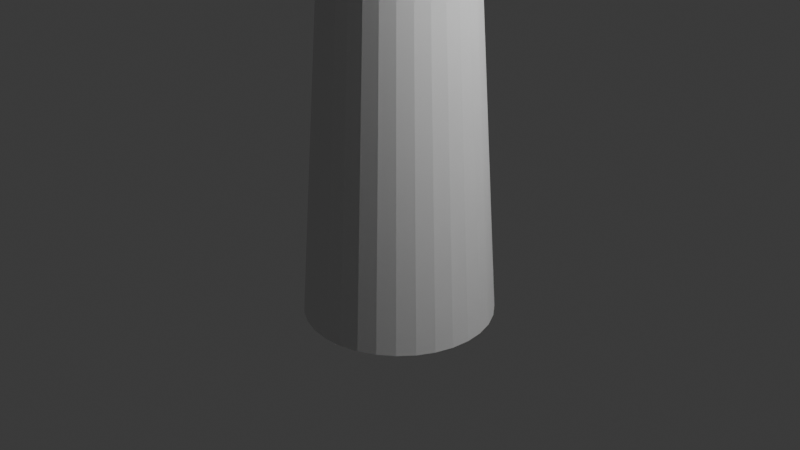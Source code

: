 # Source: tree_base_2.blend  (saved by Blender 4.3.34; exported with 4.5.12 LTS)
import bpy
from mathutils import Matrix  # noqa: F401  (used for matrix-valued properties, if any)

bpy.ops.wm.read_factory_settings(use_empty=True)
scene = bpy.context.scene
scene.name = 'Scene'

# ---- collections
col_collection = bpy.data.collections.new('Collection'); scene.collection.children.link(col_collection)

# ---- world
world_world = bpy.data.worlds.new('World'); scene.world = world_world
world_world.use_nodes = True; world_world.node_tree.nodes.clear()
_N = world_world.node_tree.nodes; _L = world_world.node_tree.links
n0 = _N.new('ShaderNodeOutputWorld'); n0.name = 'World Output'; n0.location = (300, 300)
n1 = _N.new('ShaderNodeBackground'); n1.name = 'Background'; n1.location = (10, 300)
n1.inputs[0].default_value = (0.05088, 0.05088, 0.05088, 1.0)
_L.new(n1.outputs[0], n0.inputs[0])
n0.is_active_output = True
world_world.color = (0.05088, 0.05088, 0.05088)
world_world.sun_shadow_jitter_overblur = 0.0

# ---- cameras
cam_camera = bpy.data.cameras.new('Camera')
cam_camera.clip_end = 100.0
cam_camera.ortho_scale = 7.314

# ---- lights
light_light = bpy.data.lights.new('Light', 'POINT')
light_light.energy = 1000.0
light_light.shadow_soft_size = 0.1

# ---- meshes
me_cylinder = bpy.data.meshes.new('Cylinder')
me_cylinder.from_pydata([(0.0, 1.0, -1.0), (6.802e-09, 0.4382, 7.305), (0.1951, 0.9808, -1.0), (0.08549, 0.4298, 7.305), (0.3827, 0.9239, -1.0), (0.1677, 0.4048, 7.305), (0.5556, 0.8315, -1.0), (0.2435, 0.3644, 7.305), (0.7071, 0.7071, -1.0), (0.3099, 0.3099, 7.305), (0.8315, 0.5556, -1.0), (0.3644, 0.2435, 7.305), (0.9239, 0.3827, -1.0), (0.4048, 0.1677, 7.305), (0.9808, 0.1951, -1.0), (0.4298, 0.08549, 7.305), (1.0, 0.0, -1.0), (0.4382, 8.371e-09, 7.305), (0.9808, -0.1951, -1.0), (0.4298, -0.08549, 7.305), (0.9239, -0.3827, -1.0), (0.4048, -0.1677, 7.305), (0.8315, -0.5556, -1.0), (0.3644, -0.2435, 7.305), (0.7071, -0.7071, -1.0), (0.3099, -0.3099, 7.305), (0.5556, -0.8315, -1.0), (0.2435, -0.3644, 7.305), (0.3827, -0.9239, -1.0), (0.1677, -0.4048, 7.305), (0.1951, -0.9808, -1.0), (0.08549, -0.4298, 7.305), (0.0, -1.0, -1.0), (6.802e-09, -0.4382, 7.305), (-0.1951, -0.9808, -1.0), (-0.08549, -0.4298, 7.305), (-0.3827, -0.9239, -1.0), (-0.1677, -0.4048, 7.305), (-0.5556, -0.8315, -1.0), (-0.2435, -0.3644, 7.305), (-0.7071, -0.7071, -1.0), (-0.3099, -0.3099, 7.305), (-0.8315, -0.5556, -1.0), (-0.3644, -0.2435, 7.305), (-0.9239, -0.3827, -1.0), (-0.4048, -0.1677, 7.305), (-0.9808, -0.1951, -1.0), (-0.4298, -0.08549, 7.305), (-1.0, 0.0, -1.0), (-0.4382, 8.371e-09, 7.305), (-0.9808, 0.1951, -1.0), (-0.4298, 0.08549, 7.305), (-0.9239, 0.3827, -1.0), (-0.4048, 0.1677, 7.305), (-0.8315, 0.5556, -1.0), (-0.3644, 0.2435, 7.305), (-0.7071, 0.7071, -1.0), (-0.3099, 0.3099, 7.305), (-0.5556, 0.8315, -1.0), (-0.2435, 0.3644, 7.305), (-0.3827, 0.9239, -1.0), (-0.1677, 0.4048, 7.305), (-0.1951, 0.9808, -1.0), (-0.08549, 0.4298, 7.305)], [], [(0, 1, 3, 2), (2, 3, 5, 4), (4, 5, 7, 6), (6, 7, 9, 8), (8, 9, 11, 10), (10, 11, 13, 12), (12, 13, 15, 14), (14, 15, 17, 16), (16, 17, 19, 18), (18, 19, 21, 20), (20, 21, 23, 22), (22, 23, 25, 24), (24, 25, 27, 26), (26, 27, 29, 28), (28, 29, 31, 30), (30, 31, 33, 32), (32, 33, 35, 34), (34, 35, 37, 36), (36, 37, 39, 38), (38, 39, 41, 40), (40, 41, 43, 42), (42, 43, 45, 44), (44, 45, 47, 46), (46, 47, 49, 48), (48, 49, 51, 50), (50, 51, 53, 52), (52, 53, 55, 54), (54, 55, 57, 56), (56, 57, 59, 58), (58, 59, 61, 60), (3, 1, 63, 61, 59, 57, 55, 53, 51, 49, 47, 45, 43, 41, 39, 37, 35, 33, 31, 29, 27, 25, 23, 21, 19, 17, 15, 13, 11, 9, 7, 5), (60, 61, 63, 62), (62, 63, 1, 0), (0, 2, 4, 6, 8, 10, 12, 14, 16, 18, 20, 22, 24, 26, 28, 30, 32, 34, 36, 38, 40, 42, 44, 46, 48, 50, 52, 54, 56, 58, 60, 62)])
_uv = me_cylinder.uv_layers.new(name='UVMap')
_uv.uv.foreach_set('vector', [1.0, 0.5, 1.0, 1.0, 0.9688, 1.0, 0.9688, 0.5, 0.9688, 0.5, 0.9688, 1.0, 0.9375, 1.0, 0.9375, 0.5, 0.9375, 0.5, 0.9375, 1.0, 0.9062, 1.0, 0.9062, 0.5, 0.9062, 0.5, 0.9062, 1.0, 0.875, 1.0, 0.875, 0.5, 0.875, 0.5, 0.875, 1.0, 0.8438, 1.0, 0.8438, 0.5, 0.8438, 0.5, 0.8438, 1.0, 0.8125, 1.0, 0.8125, 0.5, 0.8125, 0.5, 0.8125, 1.0, 0.7812, 1.0, 0.7812, 0.5, 0.7812, 0.5, 0.7812, 1.0, 0.75, 1.0, 0.75, 0.5, 0.75, 0.5, 0.75, 1.0, 0.7188, 1.0, 0.7188, 0.5, 0.7188, 0.5, 0.7188, 1.0, 0.6875, 1.0, 0.6875, 0.5, 0.6875, 0.5, 0.6875, 1.0, 0.6562, 1.0, 0.6562, 0.5, 0.6562, 0.5, 0.6562, 1.0, 0.625, 1.0, 0.625, 0.5, 0.625, 0.5, 0.625, 1.0, 0.5938, 1.0, 0.5938, 0.5, 0.5938, 0.5, 0.5938, 1.0, 0.5625, 1.0, 0.5625, 0.5, 0.5625, 0.5, 0.5625, 1.0, 0.5312, 1.0, 0.5312, 0.5, 0.5312, 0.5, 0.5312, 1.0, 0.5, 1.0, 0.5, 0.5, 0.5, 0.5, 0.5, 1.0, 0.4688, 1.0, 0.4688, 0.5, 0.4688, 0.5, 0.4688, 1.0, 0.4375, 1.0, 0.4375, 0.5, 0.4375, 0.5, 0.4375, 1.0, 0.4062, 1.0, 0.4062, 0.5, 0.4062, 0.5, 0.4062, 1.0, 0.375, 1.0, 0.375, 0.5, 0.375, 0.5, 0.375, 1.0, 0.3438, 1.0, 0.3438, 0.5, 0.3438, 0.5, 0.3438, 1.0, 0.3125, 1.0, 0.3125, 0.5, 0.3125, 0.5, 0.3125, 1.0, 0.2812, 1.0, 0.2812, 0.5, 0.2812, 0.5, 0.2812, 1.0, 0.25, 1.0, 0.25, 0.5, 0.25, 0.5, 0.25, 1.0, 0.2188, 1.0, 0.2188, 0.5, 0.2188, 0.5, 0.2188, 1.0, 0.1875, 1.0, 0.1875, 0.5, 0.1875, 0.5, 0.1875, 1.0, 0.1562, 1.0, 0.1562, 0.5, 0.1562, 0.5, 0.1562, 1.0, 0.125, 1.0, 0.125, 0.5, 0.125, 0.5, 0.125, 1.0, 0.09375, 1.0, 0.09375, 0.5, 0.09375, 0.5, 0.09375, 1.0, 0.0625, 1.0, 0.0625, 0.5, 0.2968, 0.4854, 0.25, 0.49, 0.2032, 0.4854, 0.1582, 0.4717, 0.1167, 0.4496, 0.08029, 0.4197, 0.05045, 0.3833, 0.02827, 0.3418, 0.01461, 0.2968, 0.01, 0.25, 0.01461, 0.2032, 0.02827, 0.1582, 0.05045, 0.1167, 0.08029, 0.08029, 0.1167, 0.05045, 0.1582, 0.02827, 0.2032, 0.01461, 0.25, 0.01, 0.2968, 0.01461, 0.3418, 0.02827, 0.3833, 0.05045, 0.4197, 0.08029, 0.4496, 0.1167, 0.4717, 0.1582, 0.4854, 0.2032, 0.49, 0.25, 0.4854, 0.2968, 0.4717, 0.3418, 0.4496, 0.3833, 0.4197, 0.4197, 0.3833, 0.4496, 0.3418, 0.4717, 0.0625, 0.5, 0.0625, 1.0, 0.03125, 1.0, 0.03125, 0.5, 0.03125, 0.5, 0.03125, 1.0, 0.0, 1.0, 0.0, 0.5, 0.75, 0.49, 0.7968, 0.4854, 0.8418, 0.4717, 0.8833, 0.4496, 0.9197, 0.4197, 0.9496, 0.3833, 0.9717, 0.3418, 0.9854, 0.2968, 0.99, 0.25, 0.9854, 0.2032, 0.9717, 0.1582, 0.9496, 0.1167, 0.9197, 0.08029, 0.8833, 0.05045, 0.8418, 0.02827, 0.7968, 0.01461, 0.75, 0.01, 0.7032, 0.01461, 0.6582, 0.02827, 0.6167, 0.05045, 0.5803, 0.08029, 0.5504, 0.1167, 0.5283, 0.1582, 0.5146, 0.2032, 0.51, 0.25, 0.5146, 0.2968, 0.5283, 0.3418, 0.5504, 0.3833, 0.5803, 0.4197, 0.6167, 0.4496, 0.6582, 0.4717, 0.7032, 0.4854])
me_cylinder.update()
me_icosphere = bpy.data.meshes.new('Icosphere')
me_icosphere.from_pydata([(0.0, 0.0, -0.8694), (0.7236, -0.5257, -0.3888), (-0.2764, -0.8506, -0.3888), (-0.8944, 0.0, -0.3888), (-0.2764, 0.8506, -0.3888), (0.7236, 0.5257, -0.3888), (0.2764, -0.8506, 0.3888), (-0.7236, -0.5257, 0.3888), (-0.7236, 0.5257, 0.3888), (0.2764, 0.8506, 0.3888), (0.8944, 0.0, 0.3888), (0.0, 0.0, 0.8694), (-0.1625, -0.5, -0.7396), (0.4253, -0.309, -0.7396), (0.2629, -0.809, -0.4571), (0.8506, 0.0, -0.4571), (0.4253, 0.309, -0.7396), (-0.5257, 0.0, -0.7396), (-0.6882, -0.5, -0.4571), (-0.1625, 0.5, -0.7396), (-0.6882, 0.5, -0.4571), (0.2629, 0.809, -0.4571), (0.9511, -0.309, -6.226e-08), (0.9511, 0.309, -6.226e-08), (0.0, -1.0, -6.226e-08), (0.5878, -0.809, -6.226e-08), (-0.9511, -0.309, -6.226e-08), (-0.5878, -0.809, -6.226e-08), (-0.5878, 0.809, -6.226e-08), (-0.9511, 0.309, -6.226e-08), (0.5878, 0.809, -6.226e-08), (0.0, 1.0, -6.226e-08), (0.6882, -0.5, 0.4571), (-0.2629, -0.809, 0.4571), (-0.8506, 0.0, 0.4571), (-0.2629, 0.809, 0.4571), (0.6882, 0.5, 0.4571), (0.1625, -0.5, 0.7396), (0.5257, 0.0, 0.7396), (-0.4253, -0.309, 0.7396), (-0.4253, 0.309, 0.7396), (0.1625, 0.5, 0.7396)], [], [(0, 13, 12), (1, 13, 15), (0, 12, 17), (0, 17, 19), (0, 19, 16), (1, 15, 22), (2, 14, 24), (3, 18, 26), (4, 20, 28), (5, 21, 30), (1, 22, 25), (2, 24, 27), (3, 26, 29), (4, 28, 31), (5, 30, 23), (6, 32, 37), (7, 33, 39), (8, 34, 40), (9, 35, 41), (10, 36, 38), (38, 41, 11), (38, 36, 41), (36, 9, 41), (41, 40, 11), (41, 35, 40), (35, 8, 40), (40, 39, 11), (40, 34, 39), (34, 7, 39), (39, 37, 11), (39, 33, 37), (33, 6, 37), (37, 38, 11), (37, 32, 38), (32, 10, 38), (23, 36, 10), (23, 30, 36), (30, 9, 36), (31, 35, 9), (31, 28, 35), (28, 8, 35), (29, 34, 8), (29, 26, 34), (26, 7, 34), (27, 33, 7), (27, 24, 33), (24, 6, 33), (25, 32, 6), (25, 22, 32), (22, 10, 32), (30, 31, 9), (30, 21, 31), (21, 4, 31), (28, 29, 8), (28, 20, 29), (20, 3, 29), (26, 27, 7), (26, 18, 27), (18, 2, 27), (24, 25, 6), (24, 14, 25), (14, 1, 25), (22, 23, 10), (22, 15, 23), (15, 5, 23), (16, 21, 5), (16, 19, 21), (19, 4, 21), (19, 20, 4), (19, 17, 20), (17, 3, 20), (17, 18, 3), (17, 12, 18), (12, 2, 18), (15, 16, 5), (15, 13, 16), (13, 0, 16), (12, 14, 2), (12, 13, 14), (13, 1, 14)])
_uv = me_icosphere.uv_layers.new(name='UVMap')
_uv.uv.foreach_set('vector', [0.1818, 0.0, 0.2273, 0.07873, 0.1364, 0.07873, 0.2727, 0.1575, 0.3182, 0.07873, 0.3636, 0.1575, 0.9091, 0.0, 0.9545, 0.07873, 0.8636, 0.07873, 0.7273, 0.0, 0.7727, 0.07873, 0.6818, 0.07873, 0.5455, 0.0, 0.5909, 0.07873, 0.5, 0.07873, 0.2727, 0.1575, 0.3636, 0.1575, 0.3182, 0.2362, 0.09091, 0.1575, 0.1818, 0.1575, 0.1364, 0.2362, 0.8182, 0.1575, 0.9091, 0.1575, 0.8636, 0.2362, 0.6364, 0.1575, 0.7273, 0.1575, 0.6818, 0.2362, 0.4545, 0.1575, 0.5455, 0.1575, 0.5, 0.2362, 0.2727, 0.1575, 0.3182, 0.2362, 0.2273, 0.2362, 0.09091, 0.1575, 0.1364, 0.2362, 0.04546, 0.2362, 0.8182, 0.1575, 0.8636, 0.2362, 0.7727, 0.2362, 0.6364, 0.1575, 0.6818, 0.2362, 0.5909, 0.2362, 0.4545, 0.1575, 0.5, 0.2362, 0.4091, 0.2362, 0.1818, 0.3149, 0.2727, 0.3149, 0.2273, 0.3937, 0.0, 0.3149, 0.09091, 0.3149, 0.04546, 0.3937, 0.7273, 0.3149, 0.8182, 0.3149, 0.7727, 0.3937, 0.5455, 0.3149, 0.6364, 0.3149, 0.5909, 0.3937, 0.3636, 0.3149, 0.4545, 0.3149, 0.4091, 0.3937, 0.4091, 0.3937, 0.5, 0.3937, 0.4545, 0.4724, 0.4091, 0.3937, 0.4545, 0.3149, 0.5, 0.3937, 0.4545, 0.3149, 0.5455, 0.3149, 0.5, 0.3937, 0.5909, 0.3937, 0.6818, 0.3937, 0.6364, 0.4724, 0.5909, 0.3937, 0.6364, 0.3149, 0.6818, 0.3937, 0.6364, 0.3149, 0.7273, 0.3149, 0.6818, 0.3937, 0.7727, 0.3937, 0.8636, 0.3937, 0.8182, 0.4724, 0.7727, 0.3937, 0.8182, 0.3149, 0.8636, 0.3937, 0.8182, 0.3149, 0.9091, 0.3149, 0.8636, 0.3937, 0.04546, 0.3937, 0.1364, 0.3937, 0.09091, 0.4724, 0.04546, 0.3937, 0.09091, 0.3149, 0.1364, 0.3937, 0.09091, 0.3149, 0.1818, 0.3149, 0.1364, 0.3937, 0.2273, 0.3937, 0.3182, 0.3937, 0.2727, 0.4724, 0.2273, 0.3937, 0.2727, 0.3149, 0.3182, 0.3937, 0.2727, 0.3149, 0.3636, 0.3149, 0.3182, 0.3937, 0.4091, 0.2362, 0.4545, 0.3149, 0.3636, 0.3149, 0.4091, 0.2362, 0.5, 0.2362, 0.4545, 0.3149, 0.5, 0.2362, 0.5455, 0.3149, 0.4545, 0.3149, 0.5909, 0.2362, 0.6364, 0.3149, 0.5455, 0.3149, 0.5909, 0.2362, 0.6818, 0.2362, 0.6364, 0.3149, 0.6818, 0.2362, 0.7273, 0.3149, 0.6364, 0.3149, 0.7727, 0.2362, 0.8182, 0.3149, 0.7273, 0.3149, 0.7727, 0.2362, 0.8636, 0.2362, 0.8182, 0.3149, 0.8636, 0.2362, 0.9091, 0.3149, 0.8182, 0.3149, 0.04546, 0.2362, 0.09091, 0.3149, 0.0, 0.3149, 0.04546, 0.2362, 0.1364, 0.2362, 0.09091, 0.3149, 0.1364, 0.2362, 0.1818, 0.3149, 0.09091, 0.3149, 0.2273, 0.2362, 0.2727, 0.3149, 0.1818, 0.3149, 0.2273, 0.2362, 0.3182, 0.2362, 0.2727, 0.3149, 0.3182, 0.2362, 0.3636, 0.3149, 0.2727, 0.3149, 0.5, 0.2362, 0.5909, 0.2362, 0.5455, 0.3149, 0.5, 0.2362, 0.5455, 0.1575, 0.5909, 0.2362, 0.5455, 0.1575, 0.6364, 0.1575, 0.5909, 0.2362, 0.6818, 0.2362, 0.7727, 0.2362, 0.7273, 0.3149, 0.6818, 0.2362, 0.7273, 0.1575, 0.7727, 0.2362, 0.7273, 0.1575, 0.8182, 0.1575, 0.7727, 0.2362, 0.8636, 0.2362, 0.9545, 0.2362, 0.9091, 0.3149, 0.8636, 0.2362, 0.9091, 0.1575, 0.9545, 0.2362, 0.9091, 0.1575, 1.0, 0.1575, 0.9545, 0.2362, 0.1364, 0.2362, 0.2273, 0.2362, 0.1818, 0.3149, 0.1364, 0.2362, 0.1818, 0.1575, 0.2273, 0.2362, 0.1818, 0.1575, 0.2727, 0.1575, 0.2273, 0.2362, 0.3182, 0.2362, 0.4091, 0.2362, 0.3636, 0.3149, 0.3182, 0.2362, 0.3636, 0.1575, 0.4091, 0.2362, 0.3636, 0.1575, 0.4545, 0.1575, 0.4091, 0.2362, 0.5, 0.07873, 0.5455, 0.1575, 0.4545, 0.1575, 0.5, 0.07873, 0.5909, 0.07873, 0.5455, 0.1575, 0.5909, 0.07873, 0.6364, 0.1575, 0.5455, 0.1575, 0.6818, 0.07873, 0.7273, 0.1575, 0.6364, 0.1575, 0.6818, 0.07873, 0.7727, 0.07873, 0.7273, 0.1575, 0.7727, 0.07873, 0.8182, 0.1575, 0.7273, 0.1575, 0.8636, 0.07873, 0.9091, 0.1575, 0.8182, 0.1575, 0.8636, 0.07873, 0.9545, 0.07873, 0.9091, 0.1575, 0.9545, 0.07873, 1.0, 0.1575, 0.9091, 0.1575, 0.3636, 0.1575, 0.4091, 0.07873, 0.4545, 0.1575, 0.3636, 0.1575, 0.3182, 0.07873, 0.4091, 0.07873, 0.3182, 0.07873, 0.3636, 0.0, 0.4091, 0.07873, 0.1364, 0.07873, 0.1818, 0.1575, 0.09091, 0.1575, 0.1364, 0.07873, 0.2273, 0.07873, 0.1818, 0.1575, 0.2273, 0.07873, 0.2727, 0.1575, 0.1818, 0.1575])
me_icosphere.update()

# ---- objects
ob_light = bpy.data.objects.new('Light', light_light)
ob_camera = bpy.data.objects.new('Camera', cam_camera)
ob_cylinder = bpy.data.objects.new('Cylinder', me_cylinder)
ob_icosphere = bpy.data.objects.new('Icosphere', me_icosphere)

# ---- transforms, parenting, visibility, modifiers, constraints
ob_light.location = (4.076, 1.005, 5.904)
ob_light.rotation_euler = (0.6503, 0.05522, 1.866)
ob_light.lock_rotations_4d = False
ob_light.empty_display_type = 'ARROWS'
ob_light.color = (0.0, 0.0, 0.0, 0.0)
ob_light.lineart.crease_threshold = 0.0
ob_camera.location = (7.359, -6.926, 4.958)
ob_camera.rotation_euler = (1.109, 0.0, 0.8149)
ob_camera.lock_rotations_4d = False
ob_camera.empty_display_type = 'ARROWS'
ob_camera.color = (0.0, 0.0, 0.0, 0.0)
ob_camera.display_type = 'WIRE'
ob_camera.lineart.crease_threshold = 0.0
ob_cylinder.location = (0.0, 0.0, 0.0)
ob_icosphere.location = (0.01723, 0.129, 8.731)
ob_icosphere.scale = (4.392, 4.392, 4.392)

# ---- collection membership
col_collection.objects.link(ob_light)
col_collection.objects.link(ob_camera)
col_collection.objects.link(ob_cylinder)
col_collection.objects.link(ob_icosphere)

# ---- scene / render settings (as saved in the file)
scene.camera = ob_camera
scene.frame_start = 1; scene.frame_end = 250; scene.frame_set(1)
scene.render.engine = 'BLENDER_EEVEE_NEXT'
bpy.context.view_layer.update()
